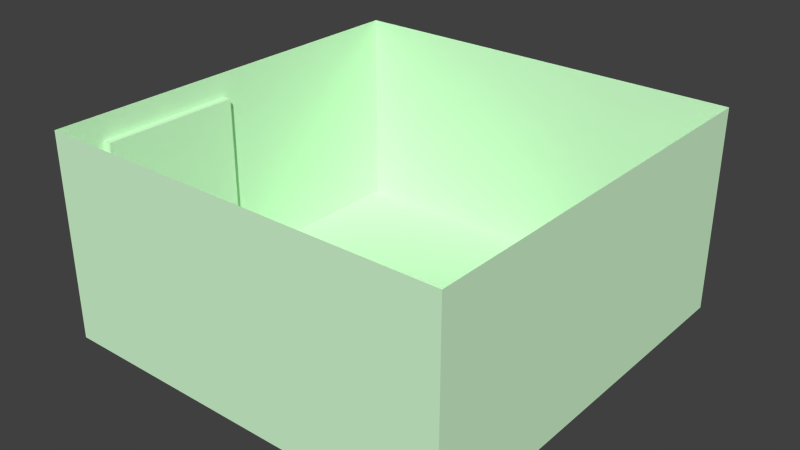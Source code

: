 # Source: secroom.blend  (saved by Blender 2.73.0; exported with 4.5.12 LTS)
import bpy
from mathutils import Matrix  # noqa: F401  (used for matrix-valued properties, if any)

bpy.ops.wm.read_factory_settings(use_empty=True)
scene = bpy.context.scene
scene.name = 'Scene'

# ---- collections
col_collection_1 = bpy.data.collections.new('Collection 1'); scene.collection.children.link(col_collection_1)

# ---- materials (node trees are filled in below, after node groups)
mat_material = bpy.data.materials.new('material')
mat_material.alpha_threshold = 0.0
mat_material.use_transparent_shadow = False
mat_material.diffuse_color = (0.6824, 1.0, 0.6667, 1.0)
mat_material.roughness = 0.5

# ---- material node trees

# ---- world
world_world = bpy.data.worlds.new('World'); scene.world = world_world
world_world.color = (0.05088, 0.05088, 0.05088)
world_world.use_sun_shadow = False
world_world.sun_shadow_jitter_overblur = 0.0
world_world.cycles.sampling_method = 'MANUAL'
world_world.cycles.sample_map_resolution = 256

# ---- meshes
me_id26 = bpy.data.meshes.new('ID26')
me_id26.from_pydata([(196.9, 0.0, 7.105e-15), (0.0, 196.9, 7.105e-15), (0.0, 2.842e-14, 7.105e-15), (196.9, 196.9, 0.0)], [], [(0, 1, 2), (1, 0, 3)])
_uv = me_id26.uv_layers.new(name='UVMap')
_uv.uv.foreach_set('vector', [0.0, 2.325e-07, 1.0, 1.0, 1.629e-07, 1.0, 1.0, 1.0, 0.0, 2.325e-07, 1.0, 0.0])
me_id26.materials.append(mat_material)
me_id26.use_remesh_preserve_volume = False
me_id26.use_remesh_preserve_attributes = False
me_id26.use_mirror_vertex_groups = False
me_id26.update()
me_id19 = bpy.data.meshes.new('ID19')
me_id19.from_pydata([(196.9, 196.9, 98.43), (0.0, 196.9, 7.105e-15), (196.9, 196.9, 0.0), (0.0, 196.9, 98.43), (0.0, 196.9, 7.105e-15), (0.0, 2.842e-14, 98.43), (0.0, 2.842e-14, 7.105e-15), (0.0, 196.9, 98.43), (196.9, 196.9, 98.43), (196.9, 0.0, 7.105e-15), (196.9, 0.0, 98.43), (196.9, 196.9, 0.0), (0.0, 2.842e-14, 98.43), (196.9, 0.0, 7.105e-15), (0.0, 2.842e-14, 7.105e-15), (196.9, 0.0, 98.43)], [], [(0, 1, 2), (1, 0, 3), (4, 5, 6), (5, 4, 7), (8, 9, 10), (9, 8, 11), (12, 13, 14), (13, 12, 15)])
_uv = me_id19.uv_layers.new(name='UVMap')
_uv.uv.foreach_set('vector', [1.0, 0.0, 0.6667, 0.5, 0.6667, 3.876e-08, 0.6667, 0.5, 1.0, 0.0, 1.0, 0.5, 0.3333, 0.5, 0.0, 7.55e-08, 0.3333, 0.0, 0.0, 7.55e-08, 0.3333, 0.5, 1.55e-07, 0.5, 0.0, 0.5, 0.3333, 1.0, 5.168e-08, 1.0, 0.3333, 1.0, 0.0, 0.5, 0.3333, 0.5, 0.3333, 0.5, 0.6667, 0.0, 0.6667, 0.5, 0.6667, 0.0, 0.3333, 0.5, 0.3333, 3.876e-08])
me_id19.materials.append(mat_material)
me_id19.use_remesh_preserve_volume = False
me_id19.use_remesh_preserve_attributes = False
me_id19.use_mirror_vertex_groups = False
me_id19.update()
me_id12 = bpy.data.meshes.new('ID12')
me_id12.from_pydata([(0.0, 67.72, 0.0), (0.0, 0.0, 69.69), (0.0, 0.0, 0.0), (0.0, 67.72, 69.69), (0.0, 0.0, 69.69), (-3.937, 67.72, 69.69), (-3.937, 0.0, 69.69), (0.0, 67.72, 69.69), (0.0, 0.0, 69.69), (-3.937, 0.0, 0.0), (0.0, 0.0, 0.0), (-3.937, 0.0, 69.69), (0.0, 67.72, 0.0), (-3.937, 0.0, 0.0), (-3.937, 67.72, 0.0), (0.0, 0.0, 0.0), (-3.937, 67.72, 69.69), (0.0, 67.72, 0.0), (-3.937, 67.72, 0.0), (0.0, 67.72, 69.69)], [], [(0, 1, 2), (1, 0, 3), (4, 5, 6), (5, 4, 7), (8, 9, 10), (9, 8, 11), (12, 13, 14), (13, 12, 15), (16, 17, 18), (17, 16, 19)])
_uv = me_id12.uv_layers.new(name='UVMap')
_uv.uv.foreach_set('vector', [2.742e-07, 1.0, 0.8113, 0.0, 0.8113, 1.0, 0.8113, 0.0, 2.742e-07, 1.0, 0.0, 3.285e-07, 1.0, 3.592e-09, 0.9528, 0.9718, 0.9528, 0.0, 0.9528, 0.9718, 1.0, 3.592e-09, 1.0, 0.9718, 0.8113, 0.0, 0.8585, 1.0, 0.8113, 1.0, 0.8585, 1.0, 0.8113, 0.0, 0.8585, 0.0, 0.9057, 0.9718, 0.9528, 0.0, 0.9528, 0.9718, 0.9528, 0.0, 0.9057, 0.9718, 0.9057, 4.939e-09, 0.8585, 0.0, 0.9057, 1.0, 0.8585, 1.0, 0.9057, 1.0, 0.8585, 0.0, 0.9057, 0.0])
me_id12.materials.append(mat_material)
me_id12.use_remesh_preserve_volume = False
me_id12.use_remesh_preserve_attributes = False
me_id12.use_mirror_vertex_groups = False
me_id12.update()
me_id3 = bpy.data.meshes.new('ID3')
me_id3.from_pydata([(0.0, 0.7874, 72.44), (117.2, 0.7874, 0.0), (0.0, 0.7874, 0.0), (117.2, 0.7874, 72.44), (0.0, 0.7874, 72.44), (0.0, 0.0, 0.0), (0.0, 0.0, 72.44), (0.0, 0.7874, 0.0), (117.2, 0.0, 72.44), (0.0, 0.7874, 72.44), (0.0, 0.0, 72.44), (117.2, 0.7874, 72.44), (117.2, 0.7874, 0.0), (117.2, 0.0, 72.44), (117.2, 0.0, 0.0), (117.2, 0.7874, 72.44), (117.2, 0.7874, 0.0), (0.0, 0.0, 0.0), (0.0, 0.7874, 0.0), (117.2, 0.0, 0.0)], [], [(0, 1, 2), (1, 0, 3), (4, 5, 6), (5, 4, 7), (8, 9, 10), (9, 8, 11), (12, 13, 14), (13, 12, 15), (16, 17, 18), (17, 16, 19)])
_uv = me_id3.uv_layers.new(name='UVMap')
_uv.uv.foreach_set('vector', [3.028e-07, 1.0, 0.9583, 0.0, 0.9583, 1.0, 0.9583, 0.0, 3.028e-07, 1.0, 0.0, 6.509e-08, 0.9896, 0.0, 0.9792, 0.618, 0.9792, 0.0, 0.9792, 0.618, 0.9896, 0.0, 0.9896, 0.618, 0.9687, 0.0, 0.9792, 1.0, 0.9687, 1.0, 0.9792, 1.0, 0.9687, 0.0, 0.9792, 0.0, 1.0, 0.0, 0.9896, 0.618, 0.9896, 3.604e-10, 0.9896, 0.618, 1.0, 0.0, 1.0, 0.618, 0.9583, 0.0, 0.9687, 1.0, 0.9583, 1.0, 0.9687, 1.0, 0.9583, 0.0, 0.9687, 0.0])
me_id3.materials.append(mat_material)
me_id3.use_remesh_preserve_volume = False
me_id3.use_remesh_preserve_attributes = False
me_id3.use_mirror_vertex_groups = False
me_id3.update()

# ---- objects
ob_sketchup = bpy.data.objects.new('SketchUp', None)
ob_floor = bpy.data.objects.new('Floor', me_id26)
ob_walls = bpy.data.objects.new('Walls', me_id19)
ob_sr_cell_map = bpy.data.objects.new('SR-Cell_Map', me_id12)
ob_sr__prison_map = bpy.data.objects.new('SR-_Prison_Map', me_id3)

# ---- transforms, parenting, visibility, modifiers, constraints
ob_sketchup.location = (0.0, 0.0, 0.0)
ob_sketchup.scale = (0.0254, 0.0254, 0.0254)
ob_sketchup.empty_image_offset = (0.0, 0.0)
ob_sketchup.lineart.crease_threshold = 0.0
ob_floor.parent = ob_sketchup
ob_floor.location = (0.0, 0.0, 0.0)
ob_floor.lineart.crease_threshold = 0.0
ob_walls.parent = ob_sketchup
ob_walls.location = (0.0, 0.0, 0.0)
ob_walls.lineart.crease_threshold = 0.0
ob_sr_cell_map.parent = ob_sketchup
ob_sr_cell_map.location = (3.937, 22.28, 16.92)
ob_sr_cell_map.lineart.crease_threshold = 0.0
ob_sr__prison_map.parent = ob_sketchup
ob_sr__prison_map.location = (69.0, 0.0, 11.1)
ob_sr__prison_map.lineart.crease_threshold = 0.0

# ---- collection membership
col_collection_1.objects.link(ob_sketchup)
col_collection_1.objects.link(ob_floor)
col_collection_1.objects.link(ob_walls)
col_collection_1.objects.link(ob_sr_cell_map)
col_collection_1.objects.link(ob_sr__prison_map)

# ---- scene / render settings (as saved in the file)
scene.frame_start = 1; scene.frame_end = 250; scene.frame_set(1)
scene.render.engine = 'BLENDER_EEVEE_NEXT'
scene.render.resolution_percentage = 50
scene.render.dither_intensity = 0.0
scene.cycles.use_denoising = False
scene.cycles.samples = 10
scene.cycles.sampling_pattern = 'TABULATED_SOBOL'
scene.cycles.light_sampling_threshold = 0.0
scene.cycles.use_adaptive_sampling = False
scene.cycles.use_light_tree = False
scene.cycles.blur_glossy = 0.0
scene.cycles.pixel_filter_type = 'GAUSSIAN'
scene.cycles.sample_clamp_indirect = 0.0
scene.view_settings.view_transform = 'Standard'
bpy.context.view_layer.update()

# ---- added for rendering (the .blend has no active camera and no usable light): camera, sun
cam_auto = bpy.data.cameras.new('AutoCamera')
cam_auto.lens = 50.0
cam_auto.sensor_width = 36.0
cam_auto.clip_end = 1000.0
ob_auto_camera = bpy.data.objects.new('AutoCamera', cam_auto)
scene.collection.objects.link(ob_auto_camera)
ob_auto_camera.location = (9.43918, -5.82702, 6.80135)
ob_auto_camera.rotation_euler = (1.09748, -7.21219e-08, 0.694738)
scene.camera = ob_auto_camera
light_auto_sun = bpy.data.lights.new('AutoSun', 'SUN')
light_auto_sun.energy = 3.0
light_auto_sun.angle = 0.0523599
ob_auto_sun = bpy.data.objects.new('AutoSun', light_auto_sun)
scene.collection.objects.link(ob_auto_sun)
ob_auto_sun.rotation_euler = (0.872665, 0.174533, 0.523599)
bpy.context.view_layer.update()
